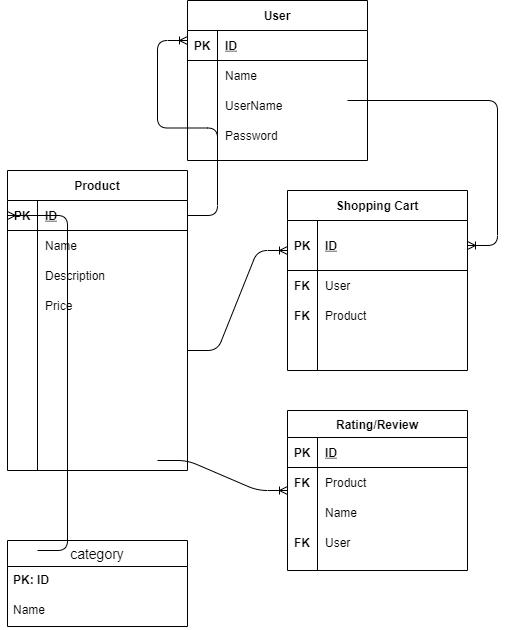

The diagram above was exported from draw.io. Its source (the exported page's mxGraphModel, read from the mxfile embedded in the PNG):
<mxGraphModel dx="743" dy="1106" grid="1" gridSize="10" guides="1" tooltips="1" connect="1" arrows="1" fold="1" page="1" pageScale="1" pageWidth="850" pageHeight="1100" math="0" shadow="0">
  <root>
    <mxCell id="0" />
    <mxCell id="1" parent="0" />
    <mxCell id="6uiW6dMXU4WTCue_GaJs-1" value="User" style="shape=table;startSize=30;container=1;collapsible=1;childLayout=tableLayout;fixedRows=1;rowLines=0;fontStyle=1;align=center;resizeLast=1;" vertex="1" parent="1">
      <mxGeometry x="340" y="10" width="180" height="160" as="geometry" />
    </mxCell>
    <mxCell id="6uiW6dMXU4WTCue_GaJs-2" value="" style="shape=partialRectangle;collapsible=0;dropTarget=0;pointerEvents=0;fillColor=none;top=0;left=0;bottom=1;right=0;points=[[0,0.5],[1,0.5]];portConstraint=eastwest;" vertex="1" parent="6uiW6dMXU4WTCue_GaJs-1">
      <mxGeometry y="30" width="180" height="30" as="geometry" />
    </mxCell>
    <mxCell id="6uiW6dMXU4WTCue_GaJs-3" value="PK" style="shape=partialRectangle;connectable=0;fillColor=none;top=0;left=0;bottom=0;right=0;fontStyle=1;overflow=hidden;" vertex="1" parent="6uiW6dMXU4WTCue_GaJs-2">
      <mxGeometry width="30" height="30" as="geometry" />
    </mxCell>
    <mxCell id="6uiW6dMXU4WTCue_GaJs-4" value="ID" style="shape=partialRectangle;connectable=0;fillColor=none;top=0;left=0;bottom=0;right=0;align=left;spacingLeft=6;fontStyle=5;overflow=hidden;" vertex="1" parent="6uiW6dMXU4WTCue_GaJs-2">
      <mxGeometry x="30" width="150" height="30" as="geometry" />
    </mxCell>
    <mxCell id="6uiW6dMXU4WTCue_GaJs-5" value="" style="shape=partialRectangle;collapsible=0;dropTarget=0;pointerEvents=0;fillColor=none;top=0;left=0;bottom=0;right=0;points=[[0,0.5],[1,0.5]];portConstraint=eastwest;" vertex="1" parent="6uiW6dMXU4WTCue_GaJs-1">
      <mxGeometry y="60" width="180" height="30" as="geometry" />
    </mxCell>
    <mxCell id="6uiW6dMXU4WTCue_GaJs-6" value="" style="shape=partialRectangle;connectable=0;fillColor=none;top=0;left=0;bottom=0;right=0;editable=1;overflow=hidden;" vertex="1" parent="6uiW6dMXU4WTCue_GaJs-5">
      <mxGeometry width="30" height="30" as="geometry" />
    </mxCell>
    <mxCell id="6uiW6dMXU4WTCue_GaJs-7" value="Name" style="shape=partialRectangle;connectable=0;fillColor=none;top=0;left=0;bottom=0;right=0;align=left;spacingLeft=6;overflow=hidden;" vertex="1" parent="6uiW6dMXU4WTCue_GaJs-5">
      <mxGeometry x="30" width="150" height="30" as="geometry" />
    </mxCell>
    <mxCell id="6uiW6dMXU4WTCue_GaJs-8" value="" style="shape=partialRectangle;collapsible=0;dropTarget=0;pointerEvents=0;fillColor=none;top=0;left=0;bottom=0;right=0;points=[[0,0.5],[1,0.5]];portConstraint=eastwest;" vertex="1" parent="6uiW6dMXU4WTCue_GaJs-1">
      <mxGeometry y="90" width="180" height="30" as="geometry" />
    </mxCell>
    <mxCell id="6uiW6dMXU4WTCue_GaJs-9" value="" style="shape=partialRectangle;connectable=0;fillColor=none;top=0;left=0;bottom=0;right=0;editable=1;overflow=hidden;" vertex="1" parent="6uiW6dMXU4WTCue_GaJs-8">
      <mxGeometry width="30" height="30" as="geometry" />
    </mxCell>
    <mxCell id="6uiW6dMXU4WTCue_GaJs-10" value="UserName" style="shape=partialRectangle;connectable=0;fillColor=none;top=0;left=0;bottom=0;right=0;align=left;spacingLeft=6;overflow=hidden;" vertex="1" parent="6uiW6dMXU4WTCue_GaJs-8">
      <mxGeometry x="30" width="150" height="30" as="geometry" />
    </mxCell>
    <mxCell id="6uiW6dMXU4WTCue_GaJs-11" value="" style="shape=partialRectangle;collapsible=0;dropTarget=0;pointerEvents=0;fillColor=none;top=0;left=0;bottom=0;right=0;points=[[0,0.5],[1,0.5]];portConstraint=eastwest;" vertex="1" parent="6uiW6dMXU4WTCue_GaJs-1">
      <mxGeometry y="120" width="180" height="30" as="geometry" />
    </mxCell>
    <mxCell id="6uiW6dMXU4WTCue_GaJs-12" value="" style="shape=partialRectangle;connectable=0;fillColor=none;top=0;left=0;bottom=0;right=0;editable=1;overflow=hidden;" vertex="1" parent="6uiW6dMXU4WTCue_GaJs-11">
      <mxGeometry width="30" height="30" as="geometry" />
    </mxCell>
    <mxCell id="6uiW6dMXU4WTCue_GaJs-13" value="Password" style="shape=partialRectangle;connectable=0;fillColor=none;top=0;left=0;bottom=0;right=0;align=left;spacingLeft=6;overflow=hidden;" vertex="1" parent="6uiW6dMXU4WTCue_GaJs-11">
      <mxGeometry x="30" width="150" height="30" as="geometry" />
    </mxCell>
    <mxCell id="6uiW6dMXU4WTCue_GaJs-14" value="Product" style="shape=table;startSize=30;container=1;collapsible=1;childLayout=tableLayout;fixedRows=1;rowLines=0;fontStyle=1;align=center;resizeLast=1;" vertex="1" parent="1">
      <mxGeometry x="160" y="180" width="180" height="300" as="geometry" />
    </mxCell>
    <mxCell id="6uiW6dMXU4WTCue_GaJs-15" value="" style="shape=partialRectangle;collapsible=0;dropTarget=0;pointerEvents=0;fillColor=none;top=0;left=0;bottom=1;right=0;points=[[0,0.5],[1,0.5]];portConstraint=eastwest;" vertex="1" parent="6uiW6dMXU4WTCue_GaJs-14">
      <mxGeometry y="30" width="180" height="30" as="geometry" />
    </mxCell>
    <mxCell id="6uiW6dMXU4WTCue_GaJs-16" value="PK" style="shape=partialRectangle;connectable=0;fillColor=none;top=0;left=0;bottom=0;right=0;fontStyle=1;overflow=hidden;" vertex="1" parent="6uiW6dMXU4WTCue_GaJs-15">
      <mxGeometry width="30" height="30" as="geometry" />
    </mxCell>
    <mxCell id="6uiW6dMXU4WTCue_GaJs-17" value="ID" style="shape=partialRectangle;connectable=0;fillColor=none;top=0;left=0;bottom=0;right=0;align=left;spacingLeft=6;fontStyle=5;overflow=hidden;" vertex="1" parent="6uiW6dMXU4WTCue_GaJs-15">
      <mxGeometry x="30" width="150" height="30" as="geometry" />
    </mxCell>
    <mxCell id="6uiW6dMXU4WTCue_GaJs-18" value="" style="shape=partialRectangle;collapsible=0;dropTarget=0;pointerEvents=0;fillColor=none;top=0;left=0;bottom=0;right=0;points=[[0,0.5],[1,0.5]];portConstraint=eastwest;" vertex="1" parent="6uiW6dMXU4WTCue_GaJs-14">
      <mxGeometry y="60" width="180" height="30" as="geometry" />
    </mxCell>
    <mxCell id="6uiW6dMXU4WTCue_GaJs-19" value="" style="shape=partialRectangle;connectable=0;fillColor=none;top=0;left=0;bottom=0;right=0;editable=1;overflow=hidden;" vertex="1" parent="6uiW6dMXU4WTCue_GaJs-18">
      <mxGeometry width="30" height="30" as="geometry" />
    </mxCell>
    <mxCell id="6uiW6dMXU4WTCue_GaJs-20" value="Name" style="shape=partialRectangle;connectable=0;fillColor=none;top=0;left=0;bottom=0;right=0;align=left;spacingLeft=6;overflow=hidden;" vertex="1" parent="6uiW6dMXU4WTCue_GaJs-18">
      <mxGeometry x="30" width="150" height="30" as="geometry" />
    </mxCell>
    <mxCell id="6uiW6dMXU4WTCue_GaJs-21" value="" style="shape=partialRectangle;collapsible=0;dropTarget=0;pointerEvents=0;fillColor=none;top=0;left=0;bottom=0;right=0;points=[[0,0.5],[1,0.5]];portConstraint=eastwest;" vertex="1" parent="6uiW6dMXU4WTCue_GaJs-14">
      <mxGeometry y="90" width="180" height="30" as="geometry" />
    </mxCell>
    <mxCell id="6uiW6dMXU4WTCue_GaJs-22" value="" style="shape=partialRectangle;connectable=0;fillColor=none;top=0;left=0;bottom=0;right=0;editable=1;overflow=hidden;" vertex="1" parent="6uiW6dMXU4WTCue_GaJs-21">
      <mxGeometry width="30" height="30" as="geometry" />
    </mxCell>
    <mxCell id="6uiW6dMXU4WTCue_GaJs-23" value="Description" style="shape=partialRectangle;connectable=0;fillColor=none;top=0;left=0;bottom=0;right=0;align=left;spacingLeft=6;overflow=hidden;" vertex="1" parent="6uiW6dMXU4WTCue_GaJs-21">
      <mxGeometry x="30" width="150" height="30" as="geometry" />
    </mxCell>
    <mxCell id="6uiW6dMXU4WTCue_GaJs-24" value="" style="shape=partialRectangle;collapsible=0;dropTarget=0;pointerEvents=0;fillColor=none;top=0;left=0;bottom=0;right=0;points=[[0,0.5],[1,0.5]];portConstraint=eastwest;" vertex="1" parent="6uiW6dMXU4WTCue_GaJs-14">
      <mxGeometry y="120" width="180" height="30" as="geometry" />
    </mxCell>
    <mxCell id="6uiW6dMXU4WTCue_GaJs-25" value="" style="shape=partialRectangle;connectable=0;fillColor=none;top=0;left=0;bottom=0;right=0;editable=1;overflow=hidden;" vertex="1" parent="6uiW6dMXU4WTCue_GaJs-24">
      <mxGeometry width="30" height="30" as="geometry" />
    </mxCell>
    <mxCell id="6uiW6dMXU4WTCue_GaJs-26" value="Price" style="shape=partialRectangle;connectable=0;fillColor=none;top=0;left=0;bottom=0;right=0;align=left;spacingLeft=6;overflow=hidden;" vertex="1" parent="6uiW6dMXU4WTCue_GaJs-24">
      <mxGeometry x="30" width="150" height="30" as="geometry" />
    </mxCell>
    <mxCell id="6uiW6dMXU4WTCue_GaJs-27" value="Shopping Cart" style="shape=table;startSize=30;container=1;collapsible=1;childLayout=tableLayout;fixedRows=1;rowLines=0;fontStyle=1;align=center;resizeLast=1;" vertex="1" parent="1">
      <mxGeometry x="440" y="200" width="180" height="180" as="geometry" />
    </mxCell>
    <mxCell id="6uiW6dMXU4WTCue_GaJs-28" value="" style="shape=partialRectangle;collapsible=0;dropTarget=0;pointerEvents=0;fillColor=none;top=0;left=0;bottom=1;right=0;points=[[0,0.5],[1,0.5]];portConstraint=eastwest;" vertex="1" parent="6uiW6dMXU4WTCue_GaJs-27">
      <mxGeometry y="30" width="180" height="50" as="geometry" />
    </mxCell>
    <mxCell id="6uiW6dMXU4WTCue_GaJs-29" value="PK" style="shape=partialRectangle;connectable=0;fillColor=none;top=0;left=0;bottom=0;right=0;fontStyle=1;overflow=hidden;" vertex="1" parent="6uiW6dMXU4WTCue_GaJs-28">
      <mxGeometry width="30" height="50" as="geometry" />
    </mxCell>
    <mxCell id="6uiW6dMXU4WTCue_GaJs-30" value="ID" style="shape=partialRectangle;connectable=0;fillColor=none;top=0;left=0;bottom=0;right=0;align=left;spacingLeft=6;fontStyle=5;overflow=hidden;" vertex="1" parent="6uiW6dMXU4WTCue_GaJs-28">
      <mxGeometry x="30" width="150" height="50" as="geometry" />
    </mxCell>
    <mxCell id="6uiW6dMXU4WTCue_GaJs-31" value="" style="shape=partialRectangle;collapsible=0;dropTarget=0;pointerEvents=0;fillColor=none;top=0;left=0;bottom=0;right=0;points=[[0,0.5],[1,0.5]];portConstraint=eastwest;" vertex="1" parent="6uiW6dMXU4WTCue_GaJs-27">
      <mxGeometry y="80" width="180" height="30" as="geometry" />
    </mxCell>
    <mxCell id="6uiW6dMXU4WTCue_GaJs-32" value="FK" style="shape=partialRectangle;connectable=0;fillColor=none;top=0;left=0;bottom=0;right=0;editable=1;overflow=hidden;fontStyle=1" vertex="1" parent="6uiW6dMXU4WTCue_GaJs-31">
      <mxGeometry width="30" height="30" as="geometry" />
    </mxCell>
    <mxCell id="6uiW6dMXU4WTCue_GaJs-33" value="User" style="shape=partialRectangle;connectable=0;fillColor=none;top=0;left=0;bottom=0;right=0;align=left;spacingLeft=6;overflow=hidden;" vertex="1" parent="6uiW6dMXU4WTCue_GaJs-31">
      <mxGeometry x="30" width="150" height="30" as="geometry" />
    </mxCell>
    <mxCell id="6uiW6dMXU4WTCue_GaJs-34" value="" style="shape=partialRectangle;collapsible=0;dropTarget=0;pointerEvents=0;fillColor=none;top=0;left=0;bottom=0;right=0;points=[[0,0.5],[1,0.5]];portConstraint=eastwest;" vertex="1" parent="6uiW6dMXU4WTCue_GaJs-27">
      <mxGeometry y="110" width="180" height="30" as="geometry" />
    </mxCell>
    <mxCell id="6uiW6dMXU4WTCue_GaJs-35" value="FK" style="shape=partialRectangle;connectable=0;fillColor=none;top=0;left=0;bottom=0;right=0;editable=1;overflow=hidden;fontStyle=1" vertex="1" parent="6uiW6dMXU4WTCue_GaJs-34">
      <mxGeometry width="30" height="30" as="geometry" />
    </mxCell>
    <mxCell id="6uiW6dMXU4WTCue_GaJs-36" value="Product" style="shape=partialRectangle;connectable=0;fillColor=none;top=0;left=0;bottom=0;right=0;align=left;spacingLeft=6;overflow=hidden;" vertex="1" parent="6uiW6dMXU4WTCue_GaJs-34">
      <mxGeometry x="30" width="150" height="30" as="geometry" />
    </mxCell>
    <mxCell id="6uiW6dMXU4WTCue_GaJs-37" value="" style="shape=partialRectangle;collapsible=0;dropTarget=0;pointerEvents=0;fillColor=none;top=0;left=0;bottom=0;right=0;points=[[0,0.5],[1,0.5]];portConstraint=eastwest;" vertex="1" parent="6uiW6dMXU4WTCue_GaJs-27">
      <mxGeometry y="140" width="180" height="30" as="geometry" />
    </mxCell>
    <mxCell id="6uiW6dMXU4WTCue_GaJs-38" value="" style="shape=partialRectangle;connectable=0;fillColor=none;top=0;left=0;bottom=0;right=0;editable=1;overflow=hidden;" vertex="1" parent="6uiW6dMXU4WTCue_GaJs-37">
      <mxGeometry width="30" height="30" as="geometry" />
    </mxCell>
    <mxCell id="6uiW6dMXU4WTCue_GaJs-39" value="" style="shape=partialRectangle;connectable=0;fillColor=none;top=0;left=0;bottom=0;right=0;align=left;spacingLeft=6;overflow=hidden;" vertex="1" parent="6uiW6dMXU4WTCue_GaJs-37">
      <mxGeometry x="30" width="150" height="30" as="geometry" />
    </mxCell>
    <mxCell id="6uiW6dMXU4WTCue_GaJs-53" value="Rating/Review" style="shape=table;startSize=27;container=1;collapsible=1;childLayout=tableLayout;fixedRows=1;rowLines=0;fontStyle=1;align=center;resizeLast=1;" vertex="1" parent="1">
      <mxGeometry x="440" y="420" width="180" height="160" as="geometry" />
    </mxCell>
    <mxCell id="6uiW6dMXU4WTCue_GaJs-54" value="" style="shape=partialRectangle;collapsible=0;dropTarget=0;pointerEvents=0;fillColor=none;top=0;left=0;bottom=1;right=0;points=[[0,0.5],[1,0.5]];portConstraint=eastwest;" vertex="1" parent="6uiW6dMXU4WTCue_GaJs-53">
      <mxGeometry y="27" width="180" height="30" as="geometry" />
    </mxCell>
    <mxCell id="6uiW6dMXU4WTCue_GaJs-55" value="PK" style="shape=partialRectangle;connectable=0;fillColor=none;top=0;left=0;bottom=0;right=0;fontStyle=1;overflow=hidden;" vertex="1" parent="6uiW6dMXU4WTCue_GaJs-54">
      <mxGeometry width="30" height="30" as="geometry" />
    </mxCell>
    <mxCell id="6uiW6dMXU4WTCue_GaJs-56" value="ID" style="shape=partialRectangle;connectable=0;fillColor=none;top=0;left=0;bottom=0;right=0;align=left;spacingLeft=6;fontStyle=5;overflow=hidden;" vertex="1" parent="6uiW6dMXU4WTCue_GaJs-54">
      <mxGeometry x="30" width="150" height="30" as="geometry" />
    </mxCell>
    <mxCell id="6uiW6dMXU4WTCue_GaJs-57" value="" style="shape=partialRectangle;collapsible=0;dropTarget=0;pointerEvents=0;fillColor=none;top=0;left=0;bottom=0;right=0;points=[[0,0.5],[1,0.5]];portConstraint=eastwest;" vertex="1" parent="6uiW6dMXU4WTCue_GaJs-53">
      <mxGeometry y="57" width="180" height="30" as="geometry" />
    </mxCell>
    <mxCell id="6uiW6dMXU4WTCue_GaJs-58" value="FK" style="shape=partialRectangle;connectable=0;fillColor=none;top=0;left=0;bottom=0;right=0;editable=1;overflow=hidden;fontStyle=1" vertex="1" parent="6uiW6dMXU4WTCue_GaJs-57">
      <mxGeometry width="30" height="30" as="geometry" />
    </mxCell>
    <mxCell id="6uiW6dMXU4WTCue_GaJs-59" value="Product" style="shape=partialRectangle;connectable=0;fillColor=none;top=0;left=0;bottom=0;right=0;align=left;spacingLeft=6;overflow=hidden;" vertex="1" parent="6uiW6dMXU4WTCue_GaJs-57">
      <mxGeometry x="30" width="150" height="30" as="geometry" />
    </mxCell>
    <mxCell id="6uiW6dMXU4WTCue_GaJs-60" value="" style="shape=partialRectangle;collapsible=0;dropTarget=0;pointerEvents=0;fillColor=none;top=0;left=0;bottom=0;right=0;points=[[0,0.5],[1,0.5]];portConstraint=eastwest;" vertex="1" parent="6uiW6dMXU4WTCue_GaJs-53">
      <mxGeometry y="87" width="180" height="30" as="geometry" />
    </mxCell>
    <mxCell id="6uiW6dMXU4WTCue_GaJs-61" value="" style="shape=partialRectangle;connectable=0;fillColor=none;top=0;left=0;bottom=0;right=0;editable=1;overflow=hidden;" vertex="1" parent="6uiW6dMXU4WTCue_GaJs-60">
      <mxGeometry width="30" height="30" as="geometry" />
    </mxCell>
    <mxCell id="6uiW6dMXU4WTCue_GaJs-62" value="Name" style="shape=partialRectangle;connectable=0;fillColor=none;top=0;left=0;bottom=0;right=0;align=left;spacingLeft=6;overflow=hidden;" vertex="1" parent="6uiW6dMXU4WTCue_GaJs-60">
      <mxGeometry x="30" width="150" height="30" as="geometry" />
    </mxCell>
    <mxCell id="6uiW6dMXU4WTCue_GaJs-63" value="" style="shape=partialRectangle;collapsible=0;dropTarget=0;pointerEvents=0;fillColor=none;top=0;left=0;bottom=0;right=0;points=[[0,0.5],[1,0.5]];portConstraint=eastwest;" vertex="1" parent="6uiW6dMXU4WTCue_GaJs-53">
      <mxGeometry y="117" width="180" height="30" as="geometry" />
    </mxCell>
    <mxCell id="6uiW6dMXU4WTCue_GaJs-64" value="FK" style="shape=partialRectangle;connectable=0;fillColor=none;top=0;left=0;bottom=0;right=0;editable=1;overflow=hidden;fontStyle=1" vertex="1" parent="6uiW6dMXU4WTCue_GaJs-63">
      <mxGeometry width="30" height="30" as="geometry" />
    </mxCell>
    <mxCell id="6uiW6dMXU4WTCue_GaJs-65" value="User" style="shape=partialRectangle;connectable=0;fillColor=none;top=0;left=0;bottom=0;right=0;align=left;spacingLeft=6;overflow=hidden;" vertex="1" parent="6uiW6dMXU4WTCue_GaJs-63">
      <mxGeometry x="30" width="150" height="30" as="geometry" />
    </mxCell>
    <mxCell id="6uiW6dMXU4WTCue_GaJs-68" value="category" style="swimlane;fontStyle=0;childLayout=stackLayout;horizontal=1;startSize=26;horizontalStack=0;resizeParent=1;resizeParentMax=0;resizeLast=0;collapsible=1;marginBottom=0;align=center;fontSize=14;" vertex="1" parent="1">
      <mxGeometry x="160" y="550" width="180" height="86" as="geometry" />
    </mxCell>
    <mxCell id="6uiW6dMXU4WTCue_GaJs-69" value="PK: ID" style="text;strokeColor=none;fillColor=none;spacingLeft=4;spacingRight=4;overflow=hidden;rotatable=0;points=[[0,0.5],[1,0.5]];portConstraint=eastwest;fontSize=12;fontStyle=1" vertex="1" parent="6uiW6dMXU4WTCue_GaJs-68">
      <mxGeometry y="26" width="180" height="30" as="geometry" />
    </mxCell>
    <mxCell id="6uiW6dMXU4WTCue_GaJs-70" value="Name" style="text;strokeColor=none;fillColor=none;spacingLeft=4;spacingRight=4;overflow=hidden;rotatable=0;points=[[0,0.5],[1,0.5]];portConstraint=eastwest;fontSize=12;" vertex="1" parent="6uiW6dMXU4WTCue_GaJs-68">
      <mxGeometry y="56" width="180" height="30" as="geometry" />
    </mxCell>
    <mxCell id="6uiW6dMXU4WTCue_GaJs-72" value="" style="edgeStyle=entityRelationEdgeStyle;fontSize=12;html=1;endArrow=ERoneToMany;" edge="1" parent="1" target="6uiW6dMXU4WTCue_GaJs-28">
      <mxGeometry width="100" height="100" relative="1" as="geometry">
        <mxPoint x="500" y="110" as="sourcePoint" />
        <mxPoint x="600" y="10" as="targetPoint" />
      </mxGeometry>
    </mxCell>
    <mxCell id="6uiW6dMXU4WTCue_GaJs-73" value="" style="edgeStyle=entityRelationEdgeStyle;fontSize=12;html=1;endArrow=ERoneToMany;" edge="1" parent="1">
      <mxGeometry width="100" height="100" relative="1" as="geometry">
        <mxPoint x="340" y="360" as="sourcePoint" />
        <mxPoint x="440" y="260" as="targetPoint" />
      </mxGeometry>
    </mxCell>
    <mxCell id="6uiW6dMXU4WTCue_GaJs-74" value="" style="edgeStyle=entityRelationEdgeStyle;fontSize=12;html=1;endArrow=ERoneToMany;" edge="1" parent="1" source="6uiW6dMXU4WTCue_GaJs-15">
      <mxGeometry width="100" height="100" relative="1" as="geometry">
        <mxPoint x="240" y="150" as="sourcePoint" />
        <mxPoint x="340" y="50" as="targetPoint" />
      </mxGeometry>
    </mxCell>
    <mxCell id="6uiW6dMXU4WTCue_GaJs-80" value="" style="edgeStyle=entityRelationEdgeStyle;fontSize=12;html=1;endArrow=ERoneToMany;" edge="1" parent="1" target="6uiW6dMXU4WTCue_GaJs-53">
      <mxGeometry width="100" height="100" relative="1" as="geometry">
        <mxPoint x="310" y="470" as="sourcePoint" />
        <mxPoint x="410" y="370" as="targetPoint" />
      </mxGeometry>
    </mxCell>
    <mxCell id="6uiW6dMXU4WTCue_GaJs-81" value="" style="edgeStyle=entityRelationEdgeStyle;fontSize=12;html=1;endArrow=ERoneToMany;entryX=0;entryY=0.5;entryDx=0;entryDy=0;" edge="1" parent="1" target="6uiW6dMXU4WTCue_GaJs-15">
      <mxGeometry width="100" height="100" relative="1" as="geometry">
        <mxPoint x="190" y="560" as="sourcePoint" />
        <mxPoint x="290" y="460" as="targetPoint" />
      </mxGeometry>
    </mxCell>
  </root>
</mxGraphModel>